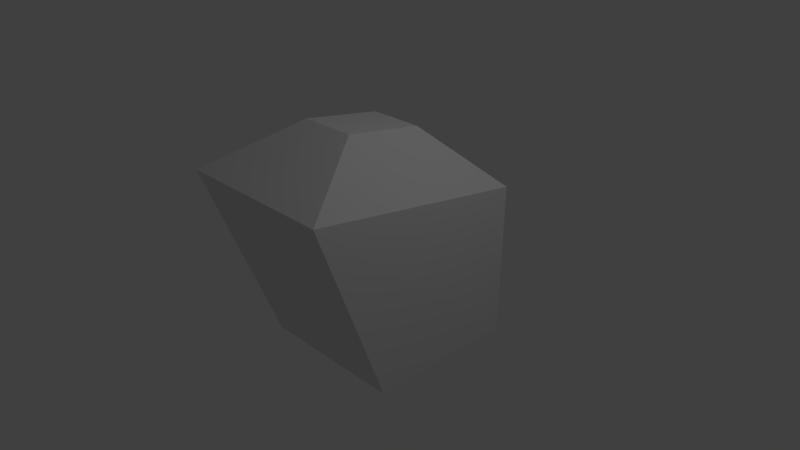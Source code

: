 # Source: lamp.obj.blend  (saved by Blender 2.72.0; exported with 4.5.12 LTS)
import bpy
from mathutils import Matrix  # noqa: F401  (used for matrix-valued properties, if any)

bpy.ops.wm.read_factory_settings(use_empty=True)
scene = bpy.context.scene
scene.name = 'Scene'

# ---- collections
col_collection_1 = bpy.data.collections.new('Collection 1'); scene.collection.children.link(col_collection_1)

# ---- materials (node trees are filled in below, after node groups)
mat_material = bpy.data.materials.new('Material')
mat_material.alpha_threshold = 0.0
mat_material.use_transparent_shadow = False
mat_material.roughness = 0.5
mat_material.line_color = (0.0, 0.0, 0.0, 1.0)

# ---- material node trees

# ---- world
world_world = bpy.data.worlds.new('World'); scene.world = world_world
world_world.color = (0.05088, 0.05088, 0.05088)
world_world.use_sun_shadow = False
world_world.sun_shadow_jitter_overblur = 0.0
world_world.cycles.sampling_method = 'MANUAL'
world_world.cycles.sample_map_resolution = 256

# ---- cameras
cam_camera = bpy.data.cameras.new('Camera')
cam_camera.clip_end = 100.0
cam_camera.lens = 35.0
cam_camera.sensor_width = 32.0
cam_camera.sensor_height = 18.0
cam_camera.ortho_scale = 7.314
cam_camera.dof.focus_distance = 0.0
cam_camera.dof.aperture_fstop = 128.0

# ---- lights
light_lamp = bpy.data.lights.new('Lamp', 'POINT')
light_lamp.transmission_factor = 0.0
light_lamp.cutoff_distance = 30.0
light_lamp.energy = 100.0
light_lamp.shadow_buffer_clip_start = 1.001
light_lamp.shadow_soft_size = 0.1
light_lamp.shadow_maximum_resolution = 0.006
light_lamp.use_absolute_resolution = True
light_lamp.cycles.use_multiple_importance_sampling = False

# ---- meshes
me_cube = bpy.data.meshes.new('Cube')
me_cube.from_pydata([(1.0, 1.0, -1.0), (1.0, -1.0, -1.0), (-1.0, -1.0, -1.0), (-1.0, 1.0, -1.0), (1.032, 1.032, 1.031), (1.066, -1.93, 1.509), (-1.066, -1.93, 1.509), (-1.032, 1.032, 1.031), (1.066, -1.93, 1.509), (-1.066, -1.93, 1.509), (0.359, 0.175, 1.86), (0.3711, -0.8557, 2.026), (-0.3711, -0.8557, 2.026), (-0.359, 0.175, 1.86)], [], [(0, 1, 2, 3), (7, 6, 12, 13), (0, 4, 5, 1), (1, 5, 6, 2), (2, 6, 7, 3), (4, 0, 3, 7), (6, 5, 8, 9), (10, 13, 12, 11), (6, 5, 11, 12), (4, 7, 13, 10), (5, 4, 10, 11)])
me_cube.materials.append(mat_material)
me_cube.use_remesh_preserve_volume = False
me_cube.use_remesh_preserve_attributes = False
me_cube.use_mirror_vertex_groups = False
me_cube.update()

# ---- objects
ob_cube = bpy.data.objects.new('Cube', me_cube)
ob_lamp = bpy.data.objects.new('Lamp', light_lamp)
ob_camera = bpy.data.objects.new('Camera', cam_camera)

# ---- transforms, parenting, visibility, modifiers, constraints
ob_cube.location = (0.2624, 0.0, 0.0)
ob_cube.lock_rotations_4d = False
ob_cube.empty_display_type = 'ARROWS'
ob_cube.lineart.crease_threshold = 0.0
ob_lamp.location = (4.076, 1.005, 5.904)
ob_lamp.rotation_euler = (0.6503, 0.05522, 1.866)
ob_lamp.lock_rotations_4d = False
ob_lamp.empty_display_type = 'ARROWS'
ob_lamp.color = (0.0, 0.0, 0.0, 0.0)
ob_lamp.lineart.crease_threshold = 0.0
ob_camera.location = (7.481, -6.508, 5.344)
ob_camera.rotation_euler = (1.109, 0.01082, 0.8149)
ob_camera.lock_rotations_4d = False
ob_camera.empty_display_type = 'ARROWS'
ob_camera.color = (0.0, 0.0, 0.0, 0.0)
ob_camera.display_type = 'WIRE'
ob_camera.lineart.crease_threshold = 0.0

# ---- collection membership
col_collection_1.objects.link(ob_cube)
col_collection_1.objects.link(ob_lamp)
col_collection_1.objects.link(ob_camera)

# ---- scene / render settings (as saved in the file)
scene.camera = ob_camera
scene.frame_start = 1; scene.frame_end = 250; scene.frame_set(1)
scene.render.engine = 'BLENDER_EEVEE_NEXT'
scene.render.resolution_percentage = 50
scene.render.dither_intensity = 0.0
scene.cycles.use_denoising = False
scene.cycles.samples = 10
scene.cycles.sampling_pattern = 'TABULATED_SOBOL'
scene.cycles.light_sampling_threshold = 0.0
scene.cycles.use_adaptive_sampling = False
scene.cycles.use_light_tree = False
scene.cycles.blur_glossy = 0.0
scene.cycles.pixel_filter_type = 'GAUSSIAN'
scene.cycles.sample_clamp_indirect = 0.0
scene.view_settings.view_transform = 'Standard'
bpy.context.view_layer.update()
